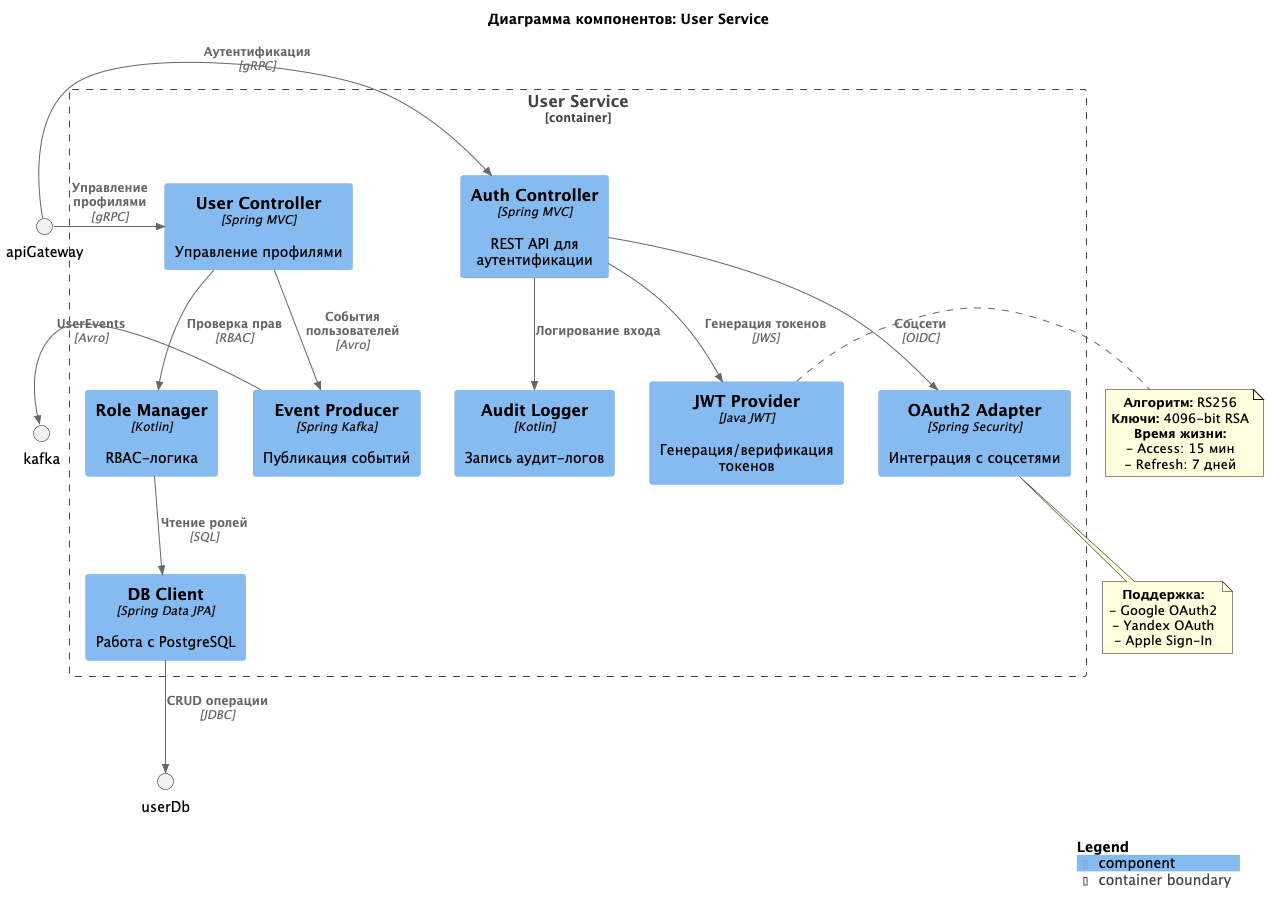

The diagram above was rendered by PlantUML. Its source (embedded in the PNG):
@startuml
!include https://raw.githubusercontent.com/plantuml-stdlib/C4-PlantUML/master/C4_Component.puml

title Диаграмма компонентов: User Service

Container_Boundary(userService, "User Service", "Spring Boot 3.2") {
    ' --- Основные компоненты ---
    Component(authController, "Auth Controller", "Spring MVC", "REST API для аутентификации")
    Component(userController, "User Controller", "Spring MVC", "Управление профилями")
    Component(roleManager, "Role Manager", "Kotlin", "RBAC-логика")
    
    ' --- Security ---
    Component(jwtProvider, "JWT Provider", "Java JWT", "Генерация/верификация токенов")
    Component(oauth2Adapter, "OAuth2 Adapter", "Spring Security", "Интеграция с соцсетями")
    
    ' --- Интеграции ---
    Component(dbClient, "DB Client", "Spring Data JPA", "Работа с PostgreSQL")
    Component(auditLogger, "Audit Logger", "Kotlin", "Запись аудит-логов")
    Component(kafkaProducer, "Event Producer", "Spring Kafka", "Публикация событий")
}

' === Внутренние связи ===
Rel(authController, jwtProvider, "Генерация токенов", "JWS")
Rel(authController, oauth2Adapter, "Соцсети", "OIDC")
Rel(userController, roleManager, "Проверка прав", "RBAC")
Rel(roleManager, dbClient, "Чтение ролей", "SQL")
Rel(authController, auditLogger, "Логирование входа", "")
Rel(userController, kafkaProducer, "События пользователей", "Avro")

' === Внешние интеграции ===
Rel_R(apiGateway, authController, "Аутентификация", "gRPC")
Rel_R(apiGateway, userController, "Управление профилями", "gRPC")
Rel_L(kafkaProducer, kafka, "UserEvents", "Avro")
Rel_D(dbClient, userDb, "CRUD операции", "JDBC")

' === Особенности реализации ===
note right of jwtProvider
  **Алгоритм:** RS256
  **Ключи:** 4096-bit RSA
  **Время жизни:** 
  - Access: 15 мин
  - Refresh: 7 дней
end note

note bottom of oauth2Adapter
  **Поддержка:**
  - Google OAuth2
  - Yandex OAuth
  - Apple Sign-In
end note

SHOW_LEGEND()
@enduml